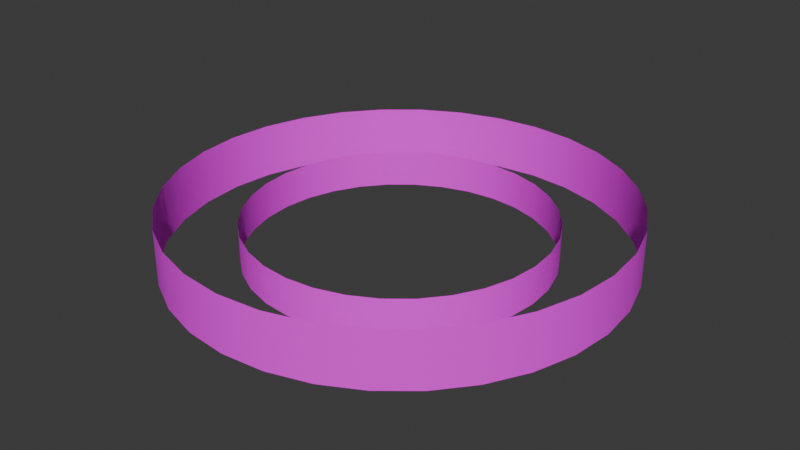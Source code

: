 # Source: treeline.blend  (saved by Blender 4.4.32; exported with 4.5.12 LTS)
import bpy
from mathutils import Matrix  # noqa: F401  (used for matrix-valued properties, if any)

bpy.ops.wm.read_factory_settings(use_empty=True)
scene = bpy.context.scene
scene.name = 'Scene'

# ---- collections
col_collection = bpy.data.collections.new('Collection'); scene.collection.children.link(col_collection)

# ---- images (referenced by path relative to the original .blend; pixels are not part of the script)
import os
ASSET_DIR = os.environ.get("B2B_ASSET_DIR", "")  # directory of the original .blend (textures are referenced by path, not embedded)
HERE = os.path.dirname(os.path.abspath(__file__))  # packed textures are extracted next to this script under _unpacked/

def load_image(name, relpath, width, height, colorspace="sRGB"):
    """Load a texture the original file referenced (path relative to the .blend, or extracted next to this script)."""
    p = next((c for c in (os.path.join(HERE, relpath), os.path.join(ASSET_DIR, relpath)) if relpath and os.path.exists(c)), "")
    if p:
        img = bpy.data.images.load(p, check_existing=True)
        img.name = name
    else:  # same state as the original file: an image datablock whose file is absent (Cycles renders it pink)
        img = bpy.data.images.new(name, width, height)
        img.source = "FILE"
        img.filepath = "//" + (relpath or name)
    img.colorspace_settings.name = colorspace
    return img
img_greenleaf_treeline_031_png = load_image('Greenleaf_Treeline_031.png', 'Greenleaf_Treeline_031.png', 1024, 1024, 'sRGB')
img_greenleaf_treeline_007_png = load_image('Greenleaf Treeline 007.png', 'Greenleaf Treeline 007.png', 1024, 1024, 'sRGB')

# ---- materials (node trees are filled in below, after node groups)
mat_treeline = bpy.data.materials.new('treeline')
mat_treeline2 = bpy.data.materials.new('treeline2')

# ---- material node trees
mat_treeline.use_nodes = True; mat_treeline.node_tree.nodes.clear()
_N = mat_treeline.node_tree.nodes; _L = mat_treeline.node_tree.links
n0 = _N.new('ShaderNodeBsdfPrincipled'); n0.name = 'Principled BSDF'; n0.location = (10, 300)
n0.inputs[2].default_value = 1.0
n1 = _N.new('ShaderNodeOutputMaterial'); n1.name = 'Material Output'; n1.location = (300, 300)
n2 = _N.new('ShaderNodeTexImage'); n2.name = 'Image Texture.001'; n2.location = (-492, 259)
n2.image = img_greenleaf_treeline_031_png
_L.new(n0.outputs[0], n1.inputs[0])
_L.new(n2.outputs[0], n0.inputs[0])
_L.new(n2.outputs[1], n0.inputs[4])
n1.is_active_output = True
mat_treeline2.use_nodes = True; mat_treeline2.node_tree.nodes.clear()
_N = mat_treeline2.node_tree.nodes; _L = mat_treeline2.node_tree.links
n0 = _N.new('ShaderNodeBsdfPrincipled'); n0.name = 'Principled BSDF'; n0.location = (10, 300)
n0.inputs[2].default_value = 1.0
n1 = _N.new('ShaderNodeOutputMaterial'); n1.name = 'Material Output'; n1.location = (300, 300)
n2 = _N.new('ShaderNodeTexImage'); n2.name = 'Image Texture'; n2.location = (-380, 272)
n2.image = img_greenleaf_treeline_007_png
_L.new(n0.outputs[0], n1.inputs[0])
_L.new(n2.outputs[0], n0.inputs[0])
_L.new(n2.outputs[1], n0.inputs[4])
n1.is_active_output = True

# ---- world
world_world = bpy.data.worlds.new('World'); scene.world = world_world
world_world.use_nodes = True; world_world.node_tree.nodes.clear()
_N = world_world.node_tree.nodes; _L = world_world.node_tree.links
n0 = _N.new('ShaderNodeOutputWorld'); n0.name = 'World Output'; n0.location = (300, 300)
n1 = _N.new('ShaderNodeBackground'); n1.name = 'Background'; n1.location = (10, 300)
n1.inputs[0].default_value = (0.05088, 0.05088, 0.05088, 1.0)
_L.new(n1.outputs[0], n0.inputs[0])
n0.is_active_output = True
world_world.color = (0.05088, 0.05088, 0.05088)
world_world.sun_shadow_jitter_overblur = 0.0

# ---- meshes
me_cylinder = bpy.data.meshes.new('Cylinder')
me_cylinder.from_pydata([(0.0, 50.0, 0.0), (9.755, 49.04, 0.0), (19.13, 46.19, 0.0), (27.78, 41.57, 0.0), (35.36, 35.36, 0.0), (41.57, 27.78, 0.0), (46.19, 19.13, 0.0), (49.04, 9.755, 0.0), (50.0, 0.0, 0.0), (49.04, -9.755, 0.0), (46.19, -19.13, 0.0), (41.57, -27.78, 0.0), (35.36, -35.36, 0.0), (27.78, -41.57, 0.0), (19.13, -46.19, 0.0), (9.755, -49.04, 0.0), (0.0, -50.0, 0.0), (-9.755, -49.04, 0.0), (-19.13, -46.19, 0.0), (-27.78, -41.57, 0.0), (-35.36, -35.36, 0.0), (-41.57, -27.78, 0.0), (-46.19, -19.13, 0.0), (-49.04, -9.755, 0.0), (-50.0, 0.0, 0.0), (-49.04, 9.755, 0.0), (-46.19, 19.13, 0.0), (-41.57, 27.78, 0.0), (-35.36, 35.36, 0.0), (-27.78, 41.57, 0.0), (-19.13, 46.19, 0.0), (-9.755, 49.04, 0.0), (0.0, 50.0, 12.5), (9.755, 49.04, 12.5), (19.13, 46.19, 12.5), (27.78, 41.57, 12.5), (35.36, 35.36, 12.5), (41.57, 27.78, 12.5), (46.19, 19.13, 12.5), (49.04, 9.755, 12.5), (50.0, 0.0, 12.5), (49.04, -9.755, 12.5), (46.19, -19.13, 12.5), (41.57, -27.78, 12.5), (35.36, -35.36, 12.5), (27.78, -41.57, 12.5), (19.13, -46.19, 12.5), (9.755, -49.04, 12.5), (0.0, -50.0, 12.5), (-9.755, -49.04, 12.5), (-19.13, -46.19, 12.5), (-27.78, -41.57, 12.5), (-35.36, -35.36, 12.5), (-41.57, -27.78, 12.5), (-46.19, -19.13, 12.5), (-49.04, -9.755, 12.5), (-50.0, 0.0, 12.5), (-49.04, 9.755, 12.5), (-46.19, 19.13, 12.5), (-41.57, 27.78, 12.5), (-35.36, 35.36, 12.5), (-27.78, 41.57, 12.5), (-19.13, 46.19, 12.5), (-9.755, 49.04, 12.5)], [], [(31, 0, 32, 63), (30, 31, 63, 62), (29, 30, 62, 61), (28, 29, 61, 60), (27, 28, 60, 59), (26, 27, 59, 58), (25, 26, 58, 57), (24, 25, 57, 56), (23, 24, 56, 55), (22, 23, 55, 54), (21, 22, 54, 53), (20, 21, 53, 52), (19, 20, 52, 51), (18, 19, 51, 50), (17, 18, 50, 49), (16, 17, 49, 48), (15, 16, 48, 47), (14, 15, 47, 46), (13, 14, 46, 45), (12, 13, 45, 44), (11, 12, 44, 43), (10, 11, 43, 42), (9, 10, 42, 41), (8, 9, 41, 40), (7, 8, 40, 39), (6, 7, 39, 38), (5, 6, 38, 37), (4, 5, 37, 36), (3, 4, 36, 35), (2, 3, 35, 34), (1, 2, 34, 33), (0, 1, 33, 32)])
me_cylinder.polygons.foreach_set('use_smooth', [True] * 32)
_uv = me_cylinder.uv_layers.new(name='UVMap')
_uv.uv.foreach_set('vector', [0.125, 0.0, 0.0, 0.0, 0.0, 1.0, 0.125, 1.0, 0.25, 0.0, 0.125, 0.0, 0.125, 1.0, 0.25, 1.0, 0.375, 0.0, 0.25, 0.0, 0.25, 1.0, 0.375, 1.0, 0.5, 0.0, 0.375, 0.0, 0.375, 1.0, 0.5, 1.0, 0.625, 0.0, 0.5, 0.0, 0.5, 1.0, 0.625, 1.0, 0.75, 0.0, 0.625, 0.0, 0.625, 1.0, 0.75, 1.0, 0.875, 0.0, 0.75, 0.0, 0.75, 1.0, 0.875, 1.0, 1.0, 0.0, 0.875, 0.0, 0.875, 1.0, 1.0, 1.0, 1.125, 0.0, 1.0, 0.0, 1.0, 1.0, 1.125, 1.0, 1.25, 0.0, 1.125, 0.0, 1.125, 1.0, 1.25, 1.0, 1.375, 0.0, 1.25, 0.0, 1.25, 1.0, 1.375, 1.0, 1.5, 0.0, 1.375, 0.0, 1.375, 1.0, 1.5, 1.0, 1.625, 0.0, 1.5, 0.0, 1.5, 1.0, 1.625, 1.0, 1.75, 0.0, 1.625, 0.0, 1.625, 1.0, 1.75, 1.0, 1.875, 0.0, 1.75, 0.0, 1.75, 1.0, 1.875, 1.0, 2.0, 0.0, 1.875, 0.0, 1.875, 1.0, 2.0, 1.0, 2.125, 0.0, 2.0, 0.0, 2.0, 1.0, 2.125, 1.0, 2.25, 0.0, 2.125, 0.0, 2.125, 1.0, 2.25, 1.0, 2.375, 0.0, 2.25, 0.0, 2.25, 1.0, 2.375, 1.0, 2.5, 0.0, 2.375, 0.0, 2.375, 1.0, 2.5, 1.0, 2.625, 0.0, 2.5, 0.0, 2.5, 1.0, 2.625, 1.0, 2.75, 0.0, 2.625, 0.0, 2.625, 1.0, 2.75, 1.0, 2.875, 0.0, 2.75, 0.0, 2.75, 1.0, 2.875, 1.0, 3.0, 0.0, 2.875, 0.0, 2.875, 1.0, 3.0, 1.0, 3.125, 0.0, 3.0, 0.0, 3.0, 1.0, 3.125, 1.0, 3.25, 0.0, 3.125, 0.0, 3.125, 1.0, 3.25, 1.0, 3.375, 0.0, 3.25, 0.0, 3.25, 1.0, 3.375, 1.0, 3.5, 0.0, 3.375, 0.0, 3.375, 1.0, 3.5, 1.0, 3.625, 0.0, 3.5, 0.0, 3.5, 1.0, 3.625, 1.0, 3.75, 0.0, 3.625, 0.0, 3.625, 1.0, 3.75, 1.0, 3.875, 0.0, 3.75, 0.0, 3.75, 1.0, 3.875, 1.0, 4.0, 0.0, 3.875, 0.0, 3.875, 1.0, 4.0, 1.0])
me_cylinder.materials.append(mat_treeline)
me_cylinder.update()
me_cylinder_004 = bpy.data.meshes.new('Cylinder.004')
me_cylinder_004.from_pydata([(-53.03, 53.03, 0.0), (-41.67, 62.36, 0.0), (-28.7, 69.29, 0.0), (-14.63, 73.56, 0.0), (0.0, 75.0, 0.0), (14.63, 73.56, 0.0), (28.7, 69.29, 0.0), (41.67, 62.36, 0.0), (53.03, 53.03, 0.0), (62.36, 41.67, 0.0), (69.29, 28.7, 0.0), (73.56, 14.63, 0.0), (75.0, 0.0, 0.0), (73.56, -14.63, 0.0), (69.29, -28.7, 0.0), (62.36, -41.67, 0.0), (53.03, -53.03, 0.0), (41.67, -62.36, 0.0), (28.7, -69.29, 0.0), (14.63, -73.56, 0.0), (0.0, -75.0, 0.0), (-14.63, -73.56, 0.0), (-28.7, -69.29, 0.0), (-41.67, -62.36, 0.0), (-53.03, -53.03, 0.0), (-62.36, -41.67, 0.0), (-69.29, -28.7, 0.0), (-73.56, -14.63, 0.0), (-75.0, 0.0, 0.0), (-73.56, 14.63, 0.0), (-69.29, 28.7, 0.0), (-62.36, 41.67, 0.0), (-53.03, 53.03, 18.75), (-41.67, 62.36, 18.75), (-28.7, 69.29, 18.75), (-14.63, 73.56, 18.75), (0.0, 75.0, 18.75), (14.63, 73.56, 18.75), (28.7, 69.29, 18.75), (41.67, 62.36, 18.75), (53.03, 53.03, 18.75), (62.36, 41.67, 18.75), (69.29, 28.7, 18.75), (73.56, 14.63, 18.75), (75.0, 0.0, 18.75), (73.56, -14.63, 18.75), (69.29, -28.7, 18.75), (62.36, -41.67, 18.75), (53.03, -53.03, 18.75), (41.67, -62.36, 18.75), (28.7, -69.29, 18.75), (14.63, -73.56, 18.75), (0.0, -75.0, 18.75), (-14.63, -73.56, 18.75), (-28.7, -69.29, 18.75), (-41.67, -62.36, 18.75), (-53.03, -53.03, 18.75), (-62.36, -41.67, 18.75), (-69.29, -28.7, 18.75), (-73.56, -14.63, 18.75), (-75.0, 0.0, 18.75), (-73.56, 14.63, 18.75), (-69.29, 28.7, 18.75), (-62.36, 41.67, 18.75)], [], [(31, 0, 32, 63), (30, 31, 63, 62), (29, 30, 62, 61), (28, 29, 61, 60), (27, 28, 60, 59), (26, 27, 59, 58), (25, 26, 58, 57), (24, 25, 57, 56), (23, 24, 56, 55), (22, 23, 55, 54), (21, 22, 54, 53), (20, 21, 53, 52), (19, 20, 52, 51), (18, 19, 51, 50), (17, 18, 50, 49), (16, 17, 49, 48), (15, 16, 48, 47), (14, 15, 47, 46), (13, 14, 46, 45), (12, 13, 45, 44), (11, 12, 44, 43), (10, 11, 43, 42), (9, 10, 42, 41), (8, 9, 41, 40), (7, 8, 40, 39), (6, 7, 39, 38), (5, 6, 38, 37), (4, 5, 37, 36), (3, 4, 36, 35), (2, 3, 35, 34), (1, 2, 34, 33), (0, 1, 33, 32)])
me_cylinder_004.polygons.foreach_set('use_smooth', [True] * 32)
_uv = me_cylinder_004.uv_layers.new(name='UVMap')
_uv.uv.foreach_set('vector', [0.125, 0.0, 0.0, 0.0, 0.0, 1.0, 0.125, 1.0, 0.25, 0.0, 0.125, 0.0, 0.125, 1.0, 0.25, 1.0, 0.375, 0.0, 0.25, 0.0, 0.25, 1.0, 0.375, 1.0, 0.5, 0.0, 0.375, 0.0, 0.375, 1.0, 0.5, 1.0, 0.625, 0.0, 0.5, 0.0, 0.5, 1.0, 0.625, 1.0, 0.75, 0.0, 0.625, 0.0, 0.625, 1.0, 0.75, 1.0, 0.875, 0.0, 0.75, 0.0, 0.75, 1.0, 0.875, 1.0, 1.0, 0.0, 0.875, 0.0, 0.875, 1.0, 1.0, 1.0, 1.125, 0.0, 1.0, 0.0, 1.0, 1.0, 1.125, 1.0, 1.25, 0.0, 1.125, 0.0, 1.125, 1.0, 1.25, 1.0, 1.375, 0.0, 1.25, 0.0, 1.25, 1.0, 1.375, 1.0, 1.5, 0.0, 1.375, 0.0, 1.375, 1.0, 1.5, 1.0, 1.625, 0.0, 1.5, 0.0, 1.5, 1.0, 1.625, 1.0, 1.75, 0.0, 1.625, 0.0, 1.625, 1.0, 1.75, 1.0, 1.875, 0.0, 1.75, 0.0, 1.75, 1.0, 1.875, 1.0, 2.0, 0.0, 1.875, 0.0, 1.875, 1.0, 2.0, 1.0, 2.125, 0.0, 2.0, 0.0, 2.0, 1.0, 2.125, 1.0, 2.25, 0.0, 2.125, 0.0, 2.125, 1.0, 2.25, 1.0, 2.375, 0.0, 2.25, 0.0, 2.25, 1.0, 2.375, 1.0, 2.5, 0.0, 2.375, 0.0, 2.375, 1.0, 2.5, 1.0, 2.625, 0.0, 2.5, 0.0, 2.5, 1.0, 2.625, 1.0, 2.75, 0.0, 2.625, 0.0, 2.625, 1.0, 2.75, 1.0, 2.875, 0.0, 2.75, 0.0, 2.75, 1.0, 2.875, 1.0, 3.0, 0.0, 2.875, 0.0, 2.875, 1.0, 3.0, 1.0, 3.125, 0.0, 3.0, 0.0, 3.0, 1.0, 3.125, 1.0, 3.25, 0.0, 3.125, 0.0, 3.125, 1.0, 3.25, 1.0, 3.375, 0.0, 3.25, 0.0, 3.25, 1.0, 3.375, 1.0, 3.5, 0.0, 3.375, 0.0, 3.375, 1.0, 3.5, 1.0, 3.625, 0.0, 3.5, 0.0, 3.5, 1.0, 3.625, 1.0, 3.75, 0.0, 3.625, 0.0, 3.625, 1.0, 3.75, 1.0, 3.875, 0.0, 3.75, 0.0, 3.75, 1.0, 3.875, 1.0, 4.0, 0.0, 3.875, 0.0, 3.875, 1.0, 4.0, 1.0])
me_cylinder_004.materials.append(mat_treeline2)
me_cylinder_004.update()

# ---- objects
ob_treeline = bpy.data.objects.new('treeline', me_cylinder)
ob_treeline2 = bpy.data.objects.new('treeline2', me_cylinder_004)

# ---- transforms, parenting, visibility, modifiers, constraints
ob_treeline.location = (0.0, 0.0, 0.0)
ob_treeline2.location = (0.0, 0.0, 0.0)

# ---- collection membership
col_collection.objects.link(ob_treeline)
col_collection.objects.link(ob_treeline2)

# ---- scene / render settings (as saved in the file)
scene.frame_start = 1; scene.frame_end = 250; scene.frame_set(1)
scene.render.engine = 'BLENDER_EEVEE_NEXT'
bpy.context.view_layer.update()

# ---- added for rendering (the .blend has no active camera and no usable light): camera, sun
cam_auto = bpy.data.cameras.new('AutoCamera')
cam_auto.lens = 50.0
cam_auto.sensor_width = 36.0
cam_auto.clip_end = 3457.95
ob_auto_camera = bpy.data.objects.new('AutoCamera', cam_auto)
scene.collection.objects.link(ob_auto_camera)
ob_auto_camera.location = (197.035, -236.442, 167.003)
ob_auto_camera.rotation_euler = (1.09748, -7.21219e-08, 0.694738)
scene.camera = ob_auto_camera
light_auto_sun = bpy.data.lights.new('AutoSun', 'SUN')
light_auto_sun.energy = 3.0
light_auto_sun.angle = 0.0523599
ob_auto_sun = bpy.data.objects.new('AutoSun', light_auto_sun)
scene.collection.objects.link(ob_auto_sun)
ob_auto_sun.rotation_euler = (0.872665, 0.174533, 0.523599)
bpy.context.view_layer.update()
